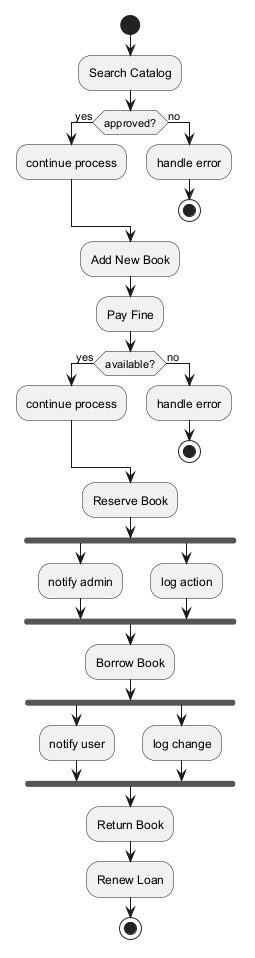

The diagram above was rendered by PlantUML. Its source (embedded in the PNG):
@startuml
skinparam backgroundColor #FFFFFF
skinparam classBackgroundColor #F3E5F5
skinparam classBorderColor #6A1B9A
start
:Search Catalog;
if (approved?) then (yes)
:continue process;
else (no)
:handle error;
stop
endif
:Add New Book;
:Pay Fine;
if (available?) then (yes)
:continue process;
else (no)
:handle error;
stop
endif
:Reserve Book;
fork
:notify admin;
fork again
:log action;
end fork
:Borrow Book;
fork
:notify user;
fork again
:log change;
end fork
:Return Book;
:Renew Loan;
stop
@enduml